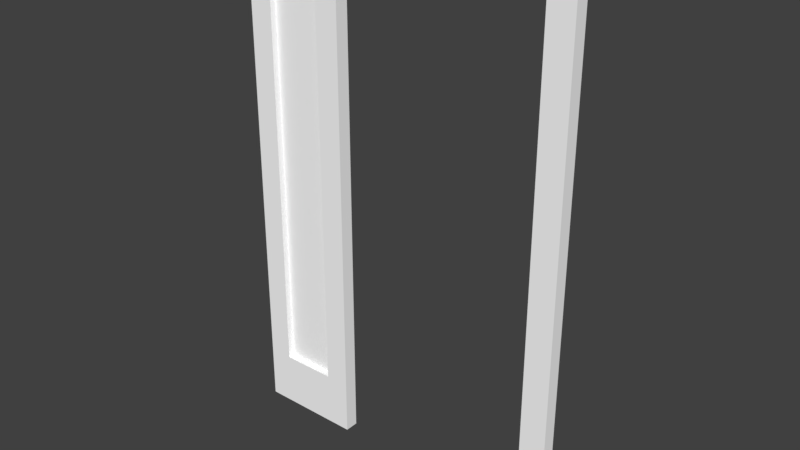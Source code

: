 # Source: T_RSTOCK_23B.blend  (saved by Blender 2.79.0; exported with 4.5.12 LTS)
import bpy
from mathutils import Matrix  # noqa: F401  (used for matrix-valued properties, if any)

bpy.ops.wm.read_factory_settings(use_empty=True)
scene = bpy.context.scene
scene.name = 'Scene'

# ---- collections
col_collection_1 = bpy.data.collections.new('Collection 1'); scene.collection.children.link(col_collection_1)

# ---- materials (node trees are filled in below, after node groups)
mat_material_004 = bpy.data.materials.new('Material.004')
mat_material_004.alpha_threshold = 0.0
mat_material_004.use_transparent_shadow = False
mat_material_004.diffuse_color = (1.0, 1.0, 1.0, 1.0)
mat_material_004.roughness = 0.5
mat_material_005 = bpy.data.materials.new('Material.005')
mat_material_005.alpha_threshold = 0.0
mat_material_005.use_transparent_shadow = False
mat_material_005.diffuse_color = (1.0, 1.0, 1.0, 1.0)
mat_material_005.roughness = 0.5
mat_material_005.specular_intensity = 0.8

# ---- material node trees

# ---- world
world_world = bpy.data.worlds.new('World'); scene.world = world_world
world_world.color = (0.05088, 0.05088, 0.05088)
world_world.use_sun_shadow = False
world_world.sun_shadow_jitter_overblur = 0.0
world_world.cycles.sampling_method = 'MANUAL'

# ---- meshes
me_cube = bpy.data.meshes.new('Cube')
me_cube.from_pydata([(-1.748, 1.032, -2.357), (-1.748, 1.032, 3.217), (1.209, 1.032, -2.357), (1.209, 1.032, 3.217), (-1.466, 1.032, -2.357), (-1.466, 1.032, 3.217), (0.9137, 1.032, 3.217), (0.9137, 1.032, -2.357), (-1.748, 1.032, 3.472), (0.9137, 1.032, 3.472), (1.209, 1.032, 3.472), (-1.466, 1.032, 3.472), (-1.748, 0.654, -2.357), (-1.748, 0.654, 3.217), (1.209, 0.654, -2.357), (1.209, 0.654, 3.217), (-1.466, 0.654, -2.357), (0.9137, 0.654, 3.217), (0.9137, 0.654, -2.357), (-1.748, 0.654, 3.472), (1.209, 0.654, 3.472), (-1.466, 0.654, 3.217), (0.9137, 0.654, 3.472), (-1.466, 0.654, 3.472), (-1.605, 0.8284, 3.358), (-1.591, 0.9072, 3.358), (1.082, 0.8284, 3.358), (0.997, 0.9072, 3.358), (-1.748, 1.032, -1.73), (-1.466, 1.032, -1.73), (-1.466, 0.654, -1.73), (-1.748, 0.654, -1.73), (-2.382, 1.032, -1.73), (-2.382, 1.032, -2.357), (-2.382, 0.654, 3.217), (-2.382, 1.032, 3.217), (-2.382, 0.654, -2.357), (-2.382, 0.654, -1.73), (-2.66, 1.032, -1.73), (-2.66, 1.032, -2.357), (-2.66, 0.654, 3.217), (-2.66, 1.032, 3.217), (-2.66, 0.654, -2.357), (-2.66, 0.654, -1.73), (-2.594, 0.8284, -1.929), (-2.594, 0.8284, 3.336), (-2.587, 0.9072, -1.929), (-2.587, 0.9072, 3.336), (-1.588, 0.8284, -1.929), (-1.588, 0.8284, 3.336), (-1.627, 0.9072, -1.929), (-1.627, 0.9072, 3.336), (-2.382, 0.654, 3.472), (-2.382, 1.032, 3.472), (-2.66, 0.654, 3.472), (-2.66, 1.032, 3.472)], [], [(31, 13, 1, 28), (7, 6, 3, 2), (22, 17, 15, 20), (5, 1, 8, 11), (28, 1, 5, 29), (22, 23, 21, 17), (17, 6, 7, 18), (6, 5, 11, 9), (3, 6, 9, 10), (15, 3, 10, 20), (23, 19, 13, 21), (17, 21, 5, 6), (29, 5, 21, 30), (28, 0, 33, 32), (0, 4, 16, 12), (8, 1, 35, 53), (7, 2, 14, 18), (2, 3, 15, 14), (31, 12, 16, 30), (9, 11, 23, 22), (18, 14, 15, 17), (22, 20, 10, 9), (25, 27, 26, 24), (13, 31, 30, 21), (4, 29, 30, 16), (0, 28, 29, 4), (33, 36, 42, 39), (12, 31, 37, 36), (31, 28, 32, 37), (0, 12, 36, 33), (42, 43, 38, 39), (32, 33, 39, 38), (37, 34, 40, 43), (35, 32, 38, 41), (36, 37, 43, 42), (41, 38, 43, 40), (35, 34, 37, 32), (44, 45, 47, 46), (46, 47, 51, 50), (50, 51, 49, 48), (48, 49, 45, 44), (46, 50, 48, 44), (8, 19, 23, 11), (53, 35, 41, 55), (1, 13, 34, 35), (13, 19, 52, 34), (19, 8, 53, 52), (41, 40, 54, 55), (34, 52, 54, 40), (52, 53, 55, 54)])
me_cube.polygons.foreach_set('material_index', [0, 0, 0, 0, 0, 0, 0, 0, 0, 0, 0, 0, 0, 0, 0, 0, 0, 0, 0, 0, 0, 0, 1, 0, 0, 0, 0, 0, 0, 0, 0, 0, 0, 0, 0, 0, 0, 1, 1, 1, 1, 1, 0, 0, 0, 0, 0, 0, 0, 0])
me_cube.materials.append(mat_material_004)
me_cube.materials.append(mat_material_005)
me_cube.use_remesh_preserve_volume = False
me_cube.use_remesh_preserve_attributes = False
me_cube.use_mirror_vertex_groups = False
me_cube.update()

# ---- objects
ob_cube_001 = bpy.data.objects.new('Cube.001', me_cube)

# ---- transforms, parenting, visibility, modifiers, constraints
ob_cube_001.location = (0.2071, 1.894, 0.9245)
ob_cube_001.scale = (0.8158, 0.3405, 0.8158)
ob_cube_001.lineart.crease_threshold = 0.0

# ---- collection membership
col_collection_1.objects.link(ob_cube_001)

# ---- scene / render settings (as saved in the file)
scene.frame_start = 1; scene.frame_end = 250; scene.frame_set(1)
scene.render.engine = 'BLENDER_EEVEE_NEXT'
scene.render.resolution_percentage = 50
scene.render.dither_intensity = 0.0
scene.cycles.use_denoising = False
scene.cycles.samples = 128
scene.cycles.sampling_pattern = 'TABULATED_SOBOL'
scene.cycles.use_adaptive_sampling = False
scene.cycles.use_light_tree = False
scene.cycles.blur_glossy = 0.0
scene.cycles.sample_clamp_indirect = 0.0
scene.view_settings.view_transform = 'Standard'
bpy.context.view_layer.update()

# ---- added for rendering (the .blend has no active camera and no usable light): camera, sun
cam_auto = bpy.data.cameras.new('AutoCamera')
cam_auto.lens = 50.0
cam_auto.sensor_width = 36.0
cam_auto.clip_end = 1000.0
ob_auto_camera = bpy.data.objects.new('AutoCamera', cam_auto)
scene.collection.objects.link(ob_auto_camera)
ob_auto_camera.location = (4.89746, -4.15698, 5.60508)
ob_auto_camera.rotation_euler = (1.09748, -7.21219e-08, 0.694738)
scene.camera = ob_auto_camera
light_auto_sun = bpy.data.lights.new('AutoSun', 'SUN')
light_auto_sun.energy = 3.0
light_auto_sun.angle = 0.0523599
ob_auto_sun = bpy.data.objects.new('AutoSun', light_auto_sun)
scene.collection.objects.link(ob_auto_sun)
ob_auto_sun.rotation_euler = (0.872665, 0.174533, 0.523599)
bpy.context.view_layer.update()
